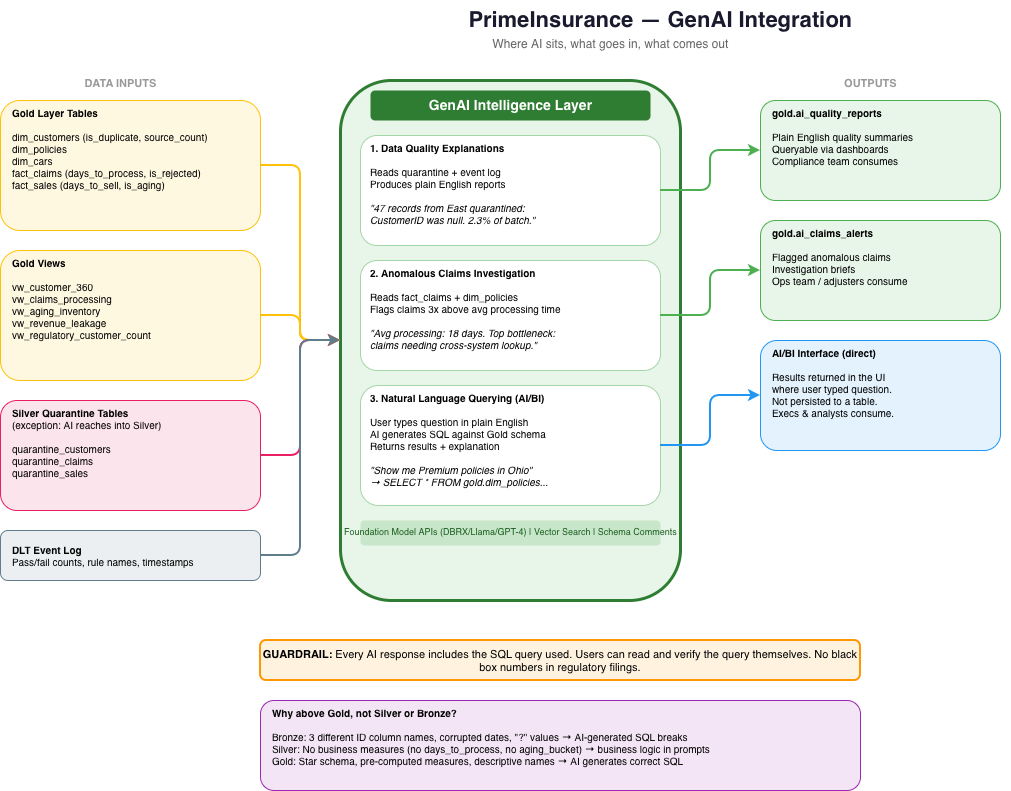

The diagram above was exported from draw.io. Its source (the exported page's mxGraphModel, read from the mxfile embedded in the PNG):
<mxGraphModel dx="1714" dy="1109" grid="1" gridSize="10" guides="1" tooltips="1" connect="1" arrows="1" fold="1" page="1" pageScale="1" pageWidth="850" pageHeight="1100" math="0" shadow="0">
  <root>
    <mxCell id="0" />
    <mxCell id="1" parent="0" />
    <mxCell id="meXQZoIb168hGiuqBKXn-82" parent="1" style="text;html=1;strokeColor=none;fillColor=none;align=center;fontSize=22;fontStyle=1;fontColor=#1a1a2e;" value="PrimeInsurance — GenAI Integration" vertex="1">
      <mxGeometry height="35" width="700" x="350" y="20" as="geometry" />
    </mxCell>
    <mxCell id="meXQZoIb168hGiuqBKXn-83" parent="1" style="text;html=1;strokeColor=none;fillColor=none;align=center;fontSize=12;fontColor=#666;" value="Where AI sits, what goes in, what comes out" vertex="1">
      <mxGeometry height="20" width="500" x="400" y="50" as="geometry" />
    </mxCell>
    <mxCell id="meXQZoIb168hGiuqBKXn-84" parent="1" style="text;html=1;strokeColor=none;fillColor=none;align=center;fontSize=11;fontStyle=1;fontColor=#999;letterSpacing=2;" value="DATA INPUTS" vertex="1">
      <mxGeometry height="20" width="200" x="60" y="90" as="geometry" />
    </mxCell>
    <mxCell id="meXQZoIb168hGiuqBKXn-85" parent="1" style="rounded=1;whiteSpace=wrap;html=1;fillColor=#fff8e1;strokeColor=#ffc107;fontSize=10;align=left;spacingLeft=10;verticalAlign=top;" value="&lt;b&gt;Gold Layer Tables&lt;/b&gt;&lt;br&gt;&lt;br&gt;dim_customers (is_duplicate, source_count)&lt;br&gt;dim_policies&lt;br&gt;dim_cars&lt;br&gt;fact_claims (days_to_process, is_rejected)&lt;br&gt;fact_sales (days_to_sell, is_aging)" vertex="1">
      <mxGeometry height="130" width="260" x="40" y="120" as="geometry" />
    </mxCell>
    <mxCell id="meXQZoIb168hGiuqBKXn-86" parent="1" style="rounded=1;whiteSpace=wrap;html=1;fillColor=#fff8e1;strokeColor=#ffc107;fontSize=10;align=left;spacingLeft=10;verticalAlign=top;" value="&lt;b&gt;Gold Views&lt;/b&gt;&lt;br&gt;&lt;br&gt;vw_customer_360&lt;br&gt;vw_claims_processing&lt;br&gt;vw_aging_inventory&lt;br&gt;vw_revenue_leakage&lt;br&gt;vw_regulatory_customer_count" vertex="1">
      <mxGeometry height="130" width="260" x="40" y="270" as="geometry" />
    </mxCell>
    <mxCell id="meXQZoIb168hGiuqBKXn-87" parent="1" style="rounded=1;whiteSpace=wrap;html=1;fillColor=#fce4ec;strokeColor=#e91e63;fontSize=10;align=left;spacingLeft=10;verticalAlign=top;" value="&lt;b&gt;Silver Quarantine Tables&lt;/b&gt;&lt;br&gt;(exception: AI reaches into Silver)&lt;br&gt;&lt;br&gt;quarantine_customers&lt;br&gt;quarantine_claims&lt;br&gt;quarantine_sales" vertex="1">
      <mxGeometry height="110" width="260" x="40" y="420" as="geometry" />
    </mxCell>
    <mxCell id="meXQZoIb168hGiuqBKXn-88" parent="1" style="rounded=1;whiteSpace=wrap;html=1;fillColor=#eceff1;strokeColor=#607d8b;fontSize=10;align=left;spacingLeft=10;" value="&lt;b&gt;DLT Event Log&lt;/b&gt;&lt;br&gt;Pass/fail counts, rule names, timestamps" vertex="1">
      <mxGeometry height="50" width="260" x="40" y="550" as="geometry" />
    </mxCell>
    <mxCell id="meXQZoIb168hGiuqBKXn-89" parent="1" style="rounded=1;whiteSpace=wrap;html=1;fillColor=#e8f5e9;strokeColor=#2e7d32;strokeWidth=3;" value="" vertex="1">
      <mxGeometry height="520" width="340" x="380" y="100" as="geometry" />
    </mxCell>
    <mxCell id="meXQZoIb168hGiuqBKXn-90" parent="1" style="text;html=1;strokeColor=none;fillColor=#2e7d32;fontColor=#ffffff;align=center;fontSize=14;fontStyle=1;rounded=1;" value="GenAI Intelligence Layer" vertex="1">
      <mxGeometry height="30" width="280" x="410" y="110" as="geometry" />
    </mxCell>
    <mxCell id="meXQZoIb168hGiuqBKXn-91" parent="1" style="rounded=1;whiteSpace=wrap;html=1;fillColor=#ffffff;strokeColor=#a5d6a7;fontSize=10;align=left;spacingLeft=8;verticalAlign=top;" value="&lt;b&gt;1. Data Quality Explanations&lt;/b&gt;&lt;br&gt;&lt;br&gt;Reads quarantine + event log&lt;br&gt;Produces plain English reports&lt;br&gt;&lt;br&gt;&lt;i&gt;&quot;47 records from East quarantined:&lt;br&gt;CustomerID was null. 2.3% of batch.&quot;&lt;/i&gt;" vertex="1">
      <mxGeometry height="110" width="300" x="400" y="155" as="geometry" />
    </mxCell>
    <mxCell id="meXQZoIb168hGiuqBKXn-92" parent="1" style="rounded=1;whiteSpace=wrap;html=1;fillColor=#ffffff;strokeColor=#a5d6a7;fontSize=10;align=left;spacingLeft=8;verticalAlign=top;" value="&lt;b&gt;2. Anomalous Claims Investigation&lt;/b&gt;&lt;br&gt;&lt;br&gt;Reads fact_claims + dim_policies&lt;br&gt;Flags claims 3x above avg processing time&lt;br&gt;&lt;br&gt;&lt;i&gt;&quot;Avg processing: 18 days. Top bottleneck:&lt;br&gt;claims needing cross-system lookup.&quot;&lt;/i&gt;" vertex="1">
      <mxGeometry height="110" width="300" x="400" y="280" as="geometry" />
    </mxCell>
    <mxCell id="meXQZoIb168hGiuqBKXn-93" parent="1" style="rounded=1;whiteSpace=wrap;html=1;fillColor=#ffffff;strokeColor=#a5d6a7;fontSize=10;align=left;spacingLeft=8;verticalAlign=top;" value="&lt;b&gt;3. Natural Language Querying (AI/BI)&lt;/b&gt;&lt;br&gt;&lt;br&gt;User types question in plain English&lt;br&gt;AI generates SQL against Gold schema&lt;br&gt;Returns results + explanation&lt;br&gt;&lt;br&gt;&lt;i&gt;&quot;Show me Premium policies in Ohio&quot;&lt;br&gt;→ SELECT * FROM gold.dim_policies...&lt;/i&gt;" vertex="1">
      <mxGeometry height="120" width="300" x="400" y="405" as="geometry" />
    </mxCell>
    <mxCell id="meXQZoIb168hGiuqBKXn-94" parent="1" style="text;html=1;strokeColor=none;fillColor=#c8e6c9;align=center;fontSize=9;rounded=1;fontColor=#1b5e20;" value="Foundation Model APIs (DBRX/Llama/GPT-4) | Vector Search | Schema Comments" vertex="1">
      <mxGeometry height="25" width="300" x="400" y="540" as="geometry" />
    </mxCell>
    <mxCell id="meXQZoIb168hGiuqBKXn-95" edge="1" parent="1" source="meXQZoIb168hGiuqBKXn-85" style="edgeStyle=orthogonalEdgeStyle;rounded=1;strokeColor=#ffc107;strokeWidth=2;" target="meXQZoIb168hGiuqBKXn-89">
      <mxGeometry relative="1" as="geometry" />
    </mxCell>
    <mxCell id="meXQZoIb168hGiuqBKXn-96" edge="1" parent="1" source="meXQZoIb168hGiuqBKXn-86" style="edgeStyle=orthogonalEdgeStyle;rounded=1;strokeColor=#ffc107;strokeWidth=2;" target="meXQZoIb168hGiuqBKXn-89">
      <mxGeometry relative="1" as="geometry" />
    </mxCell>
    <mxCell id="meXQZoIb168hGiuqBKXn-97" edge="1" parent="1" source="meXQZoIb168hGiuqBKXn-87" style="edgeStyle=orthogonalEdgeStyle;rounded=1;strokeColor=#e91e63;strokeWidth=2;" target="meXQZoIb168hGiuqBKXn-89">
      <mxGeometry relative="1" as="geometry" />
    </mxCell>
    <mxCell id="meXQZoIb168hGiuqBKXn-98" edge="1" parent="1" source="meXQZoIb168hGiuqBKXn-88" style="edgeStyle=orthogonalEdgeStyle;rounded=1;strokeColor=#607d8b;strokeWidth=2;" target="meXQZoIb168hGiuqBKXn-89">
      <mxGeometry relative="1" as="geometry" />
    </mxCell>
    <mxCell id="meXQZoIb168hGiuqBKXn-99" parent="1" style="text;html=1;strokeColor=none;fillColor=none;align=center;fontSize=11;fontStyle=1;fontColor=#999;letterSpacing=2;" value="OUTPUTS" vertex="1">
      <mxGeometry height="20" width="200" x="810" y="90" as="geometry" />
    </mxCell>
    <mxCell id="meXQZoIb168hGiuqBKXn-100" parent="1" style="rounded=1;whiteSpace=wrap;html=1;fillColor=#e8f5e9;strokeColor=#4caf50;fontSize=10;align=left;spacingLeft=10;verticalAlign=top;" value="&lt;b&gt;gold.ai_quality_reports&lt;/b&gt;&lt;br&gt;&lt;br&gt;Plain English quality summaries&lt;br&gt;Queryable via dashboards&lt;br&gt;Compliance team consumes" vertex="1">
      <mxGeometry height="100" width="240" x="800" y="120" as="geometry" />
    </mxCell>
    <mxCell id="meXQZoIb168hGiuqBKXn-101" parent="1" style="rounded=1;whiteSpace=wrap;html=1;fillColor=#e8f5e9;strokeColor=#4caf50;fontSize=10;align=left;spacingLeft=10;verticalAlign=top;" value="&lt;b&gt;gold.ai_claims_alerts&lt;/b&gt;&lt;br&gt;&lt;br&gt;Flagged anomalous claims&lt;br&gt;Investigation briefs&lt;br&gt;Ops team / adjusters consume" vertex="1">
      <mxGeometry height="100" width="240" x="800" y="240" as="geometry" />
    </mxCell>
    <mxCell id="meXQZoIb168hGiuqBKXn-102" parent="1" style="rounded=1;whiteSpace=wrap;html=1;fillColor=#e3f2fd;strokeColor=#2196f3;fontSize=10;align=left;spacingLeft=10;verticalAlign=top;" value="&lt;b&gt;AI/BI Interface (direct)&lt;/b&gt;&lt;br&gt;&lt;br&gt;Results returned in the UI&lt;br&gt;where user typed question.&lt;br&gt;Not persisted to a table.&lt;br&gt;Execs &amp; analysts consume." vertex="1">
      <mxGeometry height="110" width="240" x="800" y="360" as="geometry" />
    </mxCell>
    <mxCell id="meXQZoIb168hGiuqBKXn-103" edge="1" parent="1" source="meXQZoIb168hGiuqBKXn-91" style="edgeStyle=orthogonalEdgeStyle;rounded=1;strokeColor=#4caf50;strokeWidth=2;" target="meXQZoIb168hGiuqBKXn-100">
      <mxGeometry relative="1" as="geometry" />
    </mxCell>
    <mxCell id="meXQZoIb168hGiuqBKXn-104" edge="1" parent="1" source="meXQZoIb168hGiuqBKXn-92" style="edgeStyle=orthogonalEdgeStyle;rounded=1;strokeColor=#4caf50;strokeWidth=2;" target="meXQZoIb168hGiuqBKXn-101">
      <mxGeometry relative="1" as="geometry" />
    </mxCell>
    <mxCell id="meXQZoIb168hGiuqBKXn-105" edge="1" parent="1" source="meXQZoIb168hGiuqBKXn-93" style="edgeStyle=orthogonalEdgeStyle;rounded=1;strokeColor=#2196f3;strokeWidth=2;" target="meXQZoIb168hGiuqBKXn-102">
      <mxGeometry relative="1" as="geometry" />
    </mxCell>
    <mxCell id="meXQZoIb168hGiuqBKXn-106" parent="1" style="rounded=1;whiteSpace=wrap;html=1;fillColor=#fff3e0;strokeColor=#ff9800;strokeWidth=2;fontSize=11;align=center;" value="&lt;b&gt;GUARDRAIL:&lt;/b&gt; Every AI response includes the SQL query used. Users can read and verify the query themselves. No black box numbers in regulatory filings." vertex="1">
      <mxGeometry height="40" width="600" x="300" y="660" as="geometry" />
    </mxCell>
    <mxCell id="meXQZoIb168hGiuqBKXn-107" parent="1" style="rounded=1;whiteSpace=wrap;html=1;fillColor=#f3e5f5;strokeColor=#9c27b0;fontSize=10;align=left;spacingLeft=10;verticalAlign=top;" value="&lt;b&gt;Why above Gold, not Silver or Bronze?&lt;/b&gt;&lt;br&gt;&lt;br&gt;Bronze: 3 different ID column names, corrupted dates, &quot;?&quot; values → AI-generated SQL breaks&lt;br&gt;Silver: No business measures (no days_to_process, no aging_bucket) → business logic in prompts&lt;br&gt;Gold: Star schema, pre-computed measures, descriptive names → AI generates correct SQL" vertex="1">
      <mxGeometry height="90" width="600" x="300" y="720" as="geometry" />
    </mxCell>
  </root>
</mxGraphModel>